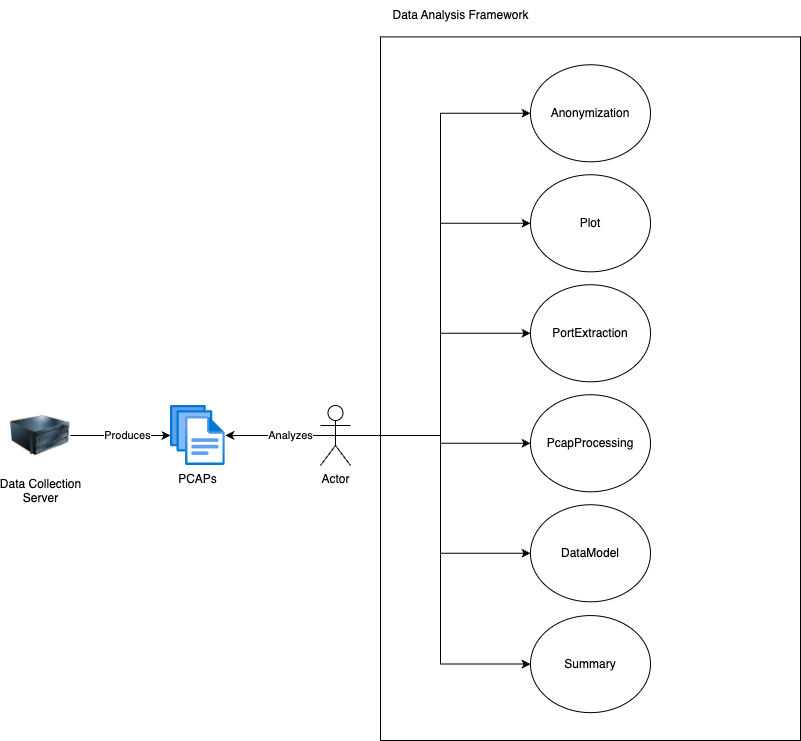

The diagram above was exported from draw.io. Its source (the exported page's mxGraphModel, read from the mxfile embedded in the PNG):
<mxGraphModel dx="1434" dy="1861" grid="1" gridSize="10" guides="1" tooltips="1" connect="1" arrows="1" fold="1" page="1" pageScale="1" pageWidth="850" pageHeight="1100" math="0" shadow="0">
  <root>
    <mxCell id="0" />
    <mxCell id="1" parent="0" />
    <mxCell id="esX3pQvPka1teSS8RHFQ-19" style="edgeStyle=orthogonalEdgeStyle;rounded=0;orthogonalLoop=1;jettySize=auto;html=1;exitX=0.5;exitY=0.5;exitDx=0;exitDy=0;exitPerimeter=0;entryX=0;entryY=0.5;entryDx=0;entryDy=0;" parent="1" source="esX3pQvPka1teSS8RHFQ-1" target="esX3pQvPka1teSS8RHFQ-12" edge="1">
      <mxGeometry relative="1" as="geometry" />
    </mxCell>
    <mxCell id="esX3pQvPka1teSS8RHFQ-20" style="edgeStyle=orthogonalEdgeStyle;rounded=0;orthogonalLoop=1;jettySize=auto;html=1;exitX=0.5;exitY=0.5;exitDx=0;exitDy=0;exitPerimeter=0;entryX=0;entryY=0.5;entryDx=0;entryDy=0;" parent="1" source="esX3pQvPka1teSS8RHFQ-1" target="esX3pQvPka1teSS8RHFQ-13" edge="1">
      <mxGeometry relative="1" as="geometry" />
    </mxCell>
    <mxCell id="esX3pQvPka1teSS8RHFQ-21" style="edgeStyle=orthogonalEdgeStyle;rounded=0;orthogonalLoop=1;jettySize=auto;html=1;exitX=0.5;exitY=0.5;exitDx=0;exitDy=0;exitPerimeter=0;entryX=0;entryY=0.5;entryDx=0;entryDy=0;" parent="1" source="esX3pQvPka1teSS8RHFQ-1" target="esX3pQvPka1teSS8RHFQ-14" edge="1">
      <mxGeometry relative="1" as="geometry" />
    </mxCell>
    <mxCell id="esX3pQvPka1teSS8RHFQ-22" style="edgeStyle=orthogonalEdgeStyle;rounded=0;orthogonalLoop=1;jettySize=auto;html=1;exitX=0.5;exitY=0.5;exitDx=0;exitDy=0;exitPerimeter=0;" parent="1" source="esX3pQvPka1teSS8RHFQ-1" target="esX3pQvPka1teSS8RHFQ-15" edge="1">
      <mxGeometry relative="1" as="geometry" />
    </mxCell>
    <mxCell id="esX3pQvPka1teSS8RHFQ-23" style="edgeStyle=orthogonalEdgeStyle;rounded=0;orthogonalLoop=1;jettySize=auto;html=1;exitX=0.5;exitY=0.5;exitDx=0;exitDy=0;exitPerimeter=0;entryX=0;entryY=0.5;entryDx=0;entryDy=0;" parent="1" source="esX3pQvPka1teSS8RHFQ-1" target="esX3pQvPka1teSS8RHFQ-16" edge="1">
      <mxGeometry relative="1" as="geometry" />
    </mxCell>
    <mxCell id="esX3pQvPka1teSS8RHFQ-24" style="edgeStyle=orthogonalEdgeStyle;rounded=0;orthogonalLoop=1;jettySize=auto;html=1;exitX=0.5;exitY=0.5;exitDx=0;exitDy=0;exitPerimeter=0;entryX=0;entryY=0.5;entryDx=0;entryDy=0;" parent="1" source="esX3pQvPka1teSS8RHFQ-1" target="esX3pQvPka1teSS8RHFQ-17" edge="1">
      <mxGeometry relative="1" as="geometry" />
    </mxCell>
    <mxCell id="esX3pQvPka1teSS8RHFQ-1" value="Actor" style="shape=umlActor;verticalLabelPosition=bottom;verticalAlign=top;html=1;outlineConnect=0;" parent="1" vertex="1">
      <mxGeometry x="380" y="255" width="30" height="60" as="geometry" />
    </mxCell>
    <mxCell id="esX3pQvPka1teSS8RHFQ-5" style="edgeStyle=orthogonalEdgeStyle;rounded=0;orthogonalLoop=1;jettySize=auto;html=1;" parent="1" source="esX3pQvPka1teSS8RHFQ-2" target="esX3pQvPka1teSS8RHFQ-4" edge="1">
      <mxGeometry relative="1" as="geometry" />
    </mxCell>
    <mxCell id="esX3pQvPka1teSS8RHFQ-6" value="Produces" style="edgeLabel;html=1;align=center;verticalAlign=middle;resizable=0;points=[];" parent="esX3pQvPka1teSS8RHFQ-5" vertex="1" connectable="0">
      <mxGeometry x="0.125" y="1" relative="1" as="geometry">
        <mxPoint as="offset" />
      </mxGeometry>
    </mxCell>
    <mxCell id="esX3pQvPka1teSS8RHFQ-2" value="Data Collection&lt;div&gt;Server&lt;/div&gt;" style="image;html=1;image=img/lib/clip_art/computers/Server_128x128.png" parent="1" vertex="1">
      <mxGeometry x="70" y="250" width="60" height="70" as="geometry" />
    </mxCell>
    <mxCell id="esX3pQvPka1teSS8RHFQ-4" value="PCAPs" style="image;aspect=fixed;html=1;points=[];align=center;fontSize=12;image=img/lib/azure2/general/Files.svg;" parent="1" vertex="1">
      <mxGeometry x="230" y="255" width="54.86" height="60" as="geometry" />
    </mxCell>
    <mxCell id="esX3pQvPka1teSS8RHFQ-10" value="" style="group" parent="1" vertex="1" connectable="0">
      <mxGeometry x="440" y="-150" width="420" height="740" as="geometry" />
    </mxCell>
    <mxCell id="esX3pQvPka1teSS8RHFQ-8" value="" style="rounded=0;whiteSpace=wrap;html=1;fillColor=none;" parent="esX3pQvPka1teSS8RHFQ-10" vertex="1">
      <mxGeometry y="36.393442622950815" width="420" height="703.6065573770492" as="geometry" />
    </mxCell>
    <mxCell id="esX3pQvPka1teSS8RHFQ-9" value="Data Analysis Framework" style="text;html=1;align=center;verticalAlign=middle;resizable=0;points=[];autosize=1;strokeColor=none;fillColor=none;" parent="esX3pQvPka1teSS8RHFQ-10" vertex="1">
      <mxGeometry width="160" height="30" as="geometry" />
    </mxCell>
    <mxCell id="esX3pQvPka1teSS8RHFQ-12" value="Anonymization" style="ellipse;whiteSpace=wrap;html=1;" parent="esX3pQvPka1teSS8RHFQ-10" vertex="1">
      <mxGeometry x="150" y="64.26459016393443" width="120" height="97.04918032786885" as="geometry" />
    </mxCell>
    <mxCell id="esX3pQvPka1teSS8RHFQ-17" value="Summary" style="ellipse;whiteSpace=wrap;html=1;" parent="esX3pQvPka1teSS8RHFQ-10" vertex="1">
      <mxGeometry x="150" y="615.0796721311475" width="120" height="97.04918032786885" as="geometry" />
    </mxCell>
    <mxCell id="esX3pQvPka1teSS8RHFQ-16" value="DataModel" style="ellipse;whiteSpace=wrap;html=1;" parent="esX3pQvPka1teSS8RHFQ-10" vertex="1">
      <mxGeometry x="150" y="504.2581967213114" width="120" height="97.04918032786885" as="geometry" />
    </mxCell>
    <mxCell id="esX3pQvPka1teSS8RHFQ-15" value="PcapProcessing" style="ellipse;whiteSpace=wrap;html=1;" parent="esX3pQvPka1teSS8RHFQ-10" vertex="1">
      <mxGeometry x="150" y="394.2567213114754" width="120" height="97.04918032786885" as="geometry" />
    </mxCell>
    <mxCell id="esX3pQvPka1teSS8RHFQ-14" value="PortExtraction" style="ellipse;whiteSpace=wrap;html=1;" parent="esX3pQvPka1teSS8RHFQ-10" vertex="1">
      <mxGeometry x="150" y="284.25524590163934" width="120" height="97.04918032786885" as="geometry" />
    </mxCell>
    <mxCell id="esX3pQvPka1teSS8RHFQ-13" value="Plot" style="ellipse;whiteSpace=wrap;html=1;" parent="esX3pQvPka1teSS8RHFQ-10" vertex="1">
      <mxGeometry x="150" y="174.26491803278685" width="120" height="97.04918032786885" as="geometry" />
    </mxCell>
    <mxCell id="esX3pQvPka1teSS8RHFQ-34" style="edgeStyle=orthogonalEdgeStyle;rounded=0;orthogonalLoop=1;jettySize=auto;html=1;exitX=0.5;exitY=0.5;exitDx=0;exitDy=0;exitPerimeter=0;" parent="1" source="esX3pQvPka1teSS8RHFQ-1" target="esX3pQvPka1teSS8RHFQ-4" edge="1">
      <mxGeometry relative="1" as="geometry">
        <mxPoint x="300" y="380" as="sourcePoint" />
        <mxPoint x="290" y="290" as="targetPoint" />
      </mxGeometry>
    </mxCell>
    <mxCell id="esX3pQvPka1teSS8RHFQ-35" value="Analyzes" style="edgeLabel;html=1;align=center;verticalAlign=middle;resizable=0;points=[];" parent="esX3pQvPka1teSS8RHFQ-34" vertex="1" connectable="0">
      <mxGeometry x="-0.1622" y="-1" relative="1" as="geometry">
        <mxPoint as="offset" />
      </mxGeometry>
    </mxCell>
  </root>
</mxGraphModel>